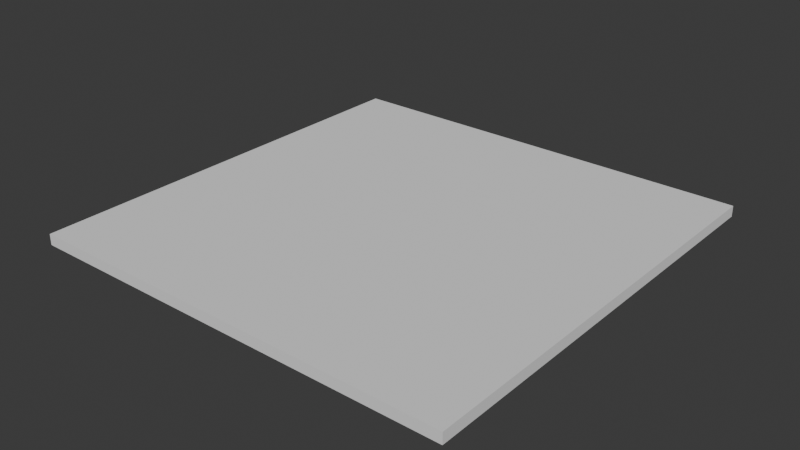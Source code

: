 # Source: FI-016_Observatory_Roof.blend  (saved by Blender 4.2.66; exported with 4.5.12 LTS)
import bpy
from mathutils import Matrix  # noqa: F401  (used for matrix-valued properties, if any)

bpy.ops.wm.read_factory_settings(use_empty=True)
scene = bpy.context.scene
scene.name = 'Scene'

# ---- collections
col_collection = bpy.data.collections.new('Collection'); scene.collection.children.link(col_collection)
col_export = bpy.data.collections.new('Export'); scene.collection.children.link(col_export)

# ---- world
world_world = bpy.data.worlds.new('World'); scene.world = world_world
world_world.use_nodes = True; world_world.node_tree.nodes.clear()
_N = world_world.node_tree.nodes; _L = world_world.node_tree.links
n0 = _N.new('ShaderNodeOutputWorld'); n0.name = 'World Output'; n0.location = (300, 300)
n1 = _N.new('ShaderNodeBackground'); n1.name = 'Background'; n1.location = (10, 300)
n1.inputs[0].default_value = (0.05088, 0.05088, 0.05088, 1.0)
_L.new(n1.outputs[0], n0.inputs[0])
n0.is_active_output = True
world_world.color = (0.05088, 0.05088, 0.05088)
world_world.sun_shadow_jitter_overblur = 0.0

# ---- meshes
me_cube_001 = bpy.data.meshes.new('Cube.001')
me_cube_001.from_pydata([(-1.0, -1.0, 2.616e-14), (1.0, -1.0, 3.894e-07), (-1.0, 1.0, -2.616e-14), (1.0, 1.0, 3.894e-07), (-1.0, -1.0, -0.05), (1.0, -1.0, -0.05), (-1.0, 1.0, -0.05), (1.0, 1.0, -0.05)], [], [(0, 1, 3, 2), (2, 3, 7, 6), (6, 7, 5, 4), (4, 5, 1, 0), (2, 6, 4, 0), (7, 3, 1, 5)])
_uv = me_cube_001.uv_layers.new(name='UVMap')
_uv.uv.foreach_set('vector', [0.375, 0.0, 0.625, 0.0, 0.625, 0.25, 0.375, 0.25, 0.375, 0.25, 0.625, 0.25, 0.625, 0.5, 0.375, 0.5, 0.9942, 0.5357, 0.5419, 0.5357, 0.5442, 0.004279, 0.9965, 0.004279, 0.375, 0.75, 0.625, 0.75, 0.625, 1.0, 0.375, 1.0, 0.125, 0.5, 0.375, 0.5, 0.375, 0.75, 0.125, 0.75, 0.625, 0.5, 0.875, 0.5, 0.875, 0.75, 0.625, 0.75])
me_cube_001.update()

# ---- objects
ob_fi_016_observatory_roof = bpy.data.objects.new('FI-016-Observatory Roof', me_cube_001)

# ---- transforms, parenting, visibility, modifiers, constraints
ob_fi_016_observatory_roof.location = (0.0, 0.0, 0.0)

# ---- collection membership
col_export.objects.link(ob_fi_016_observatory_roof)

# ---- scene / render settings (as saved in the file)
scene.frame_start = 1; scene.frame_end = 250; scene.frame_set(1)
scene.render.engine = 'BLENDER_EEVEE_NEXT'
bpy.context.view_layer.update()

# ---- added for rendering (the .blend has no active camera and no usable light): camera, sun
cam_auto = bpy.data.cameras.new('AutoCamera')
cam_auto.lens = 50.0
cam_auto.sensor_width = 36.0
cam_auto.clip_end = 1000.0
ob_auto_camera = bpy.data.objects.new('AutoCamera', cam_auto)
scene.collection.objects.link(ob_auto_camera)
ob_auto_camera.location = (2.61734, -3.14081, 2.06887)
ob_auto_camera.rotation_euler = (1.09748, -7.21219e-08, 0.694738)
scene.camera = ob_auto_camera
light_auto_sun = bpy.data.lights.new('AutoSun', 'SUN')
light_auto_sun.energy = 3.0
light_auto_sun.angle = 0.0523599
ob_auto_sun = bpy.data.objects.new('AutoSun', light_auto_sun)
scene.collection.objects.link(ob_auto_sun)
ob_auto_sun.rotation_euler = (0.872665, 0.174533, 0.523599)
bpy.context.view_layer.update()
